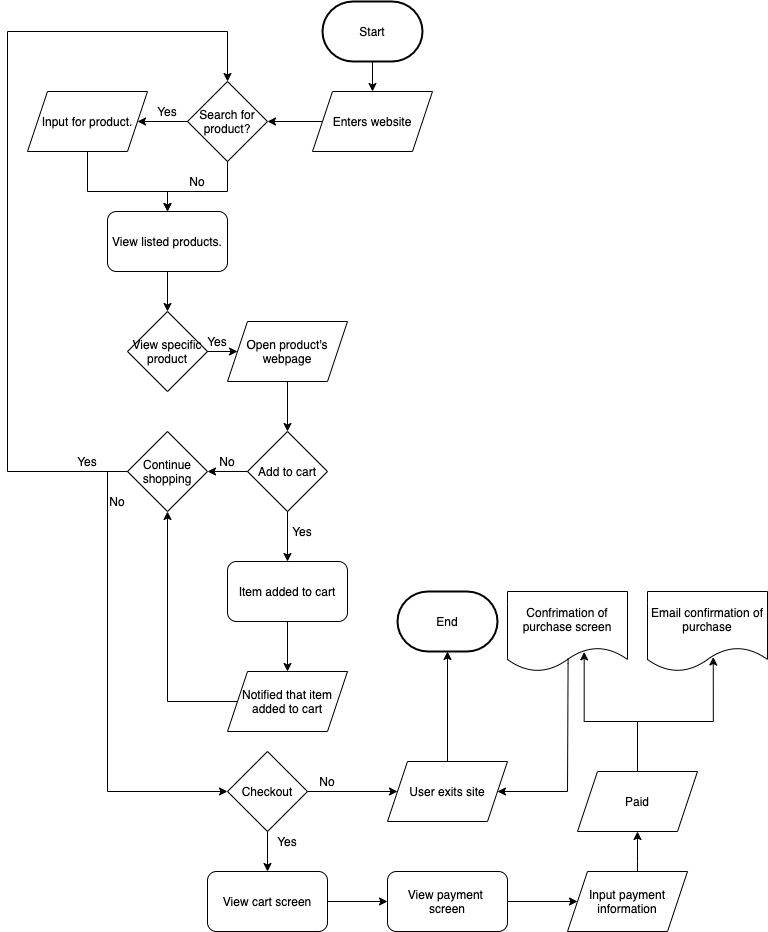

The diagram above was exported from draw.io. Its source (the exported page's mxGraphModel, read from the mxfile embedded in the PNG):
<mxGraphModel dx="692" dy="1460" grid="1" gridSize="10" guides="1" tooltips="1" connect="1" arrows="1" fold="1" page="1" pageScale="1" pageWidth="850" pageHeight="1100" math="0" shadow="0">
  <root>
    <mxCell id="0" />
    <mxCell id="1" parent="0" />
    <mxCell id="86" style="edgeStyle=orthogonalEdgeStyle;rounded=0;orthogonalLoop=1;jettySize=auto;html=1;entryX=0.5;entryY=0;entryDx=0;entryDy=0;" edge="1" parent="1" source="80" target="81">
      <mxGeometry relative="1" as="geometry" />
    </mxCell>
    <mxCell id="80" value="Start" style="strokeWidth=2;html=1;shape=mxgraph.flowchart.terminator;whiteSpace=wrap;fillColor=none;" vertex="1" parent="1">
      <mxGeometry x="375" y="10" width="100" height="60" as="geometry" />
    </mxCell>
    <mxCell id="82" style="edgeStyle=orthogonalEdgeStyle;rounded=0;orthogonalLoop=1;jettySize=auto;html=1;" edge="1" parent="1" source="81">
      <mxGeometry relative="1" as="geometry">
        <mxPoint x="320" y="130" as="targetPoint" />
      </mxGeometry>
    </mxCell>
    <mxCell id="81" value="Enters website" style="shape=parallelogram;perimeter=parallelogramPerimeter;whiteSpace=wrap;html=1;fixedSize=1;fillColor=none;" vertex="1" parent="1">
      <mxGeometry x="365" y="100" width="120" height="60" as="geometry" />
    </mxCell>
    <mxCell id="89" style="edgeStyle=orthogonalEdgeStyle;rounded=0;orthogonalLoop=1;jettySize=auto;html=1;entryX=1;entryY=0.5;entryDx=0;entryDy=0;" edge="1" parent="1" source="83" target="88">
      <mxGeometry relative="1" as="geometry" />
    </mxCell>
    <mxCell id="93" style="edgeStyle=orthogonalEdgeStyle;rounded=0;orthogonalLoop=1;jettySize=auto;html=1;entryX=0.5;entryY=0;entryDx=0;entryDy=0;" edge="1" parent="1" source="83" target="92">
      <mxGeometry relative="1" as="geometry">
        <Array as="points">
          <mxPoint x="280" y="200" />
          <mxPoint x="220" y="200" />
        </Array>
      </mxGeometry>
    </mxCell>
    <mxCell id="83" value="Search for product?" style="rhombus;whiteSpace=wrap;html=1;fillColor=none;" vertex="1" parent="1">
      <mxGeometry x="240" y="90" width="80" height="80" as="geometry" />
    </mxCell>
    <mxCell id="94" style="edgeStyle=orthogonalEdgeStyle;rounded=0;orthogonalLoop=1;jettySize=auto;html=1;entryX=0.5;entryY=0;entryDx=0;entryDy=0;" edge="1" parent="1" source="88" target="92">
      <mxGeometry relative="1" as="geometry">
        <mxPoint x="220" y="210" as="targetPoint" />
        <Array as="points">
          <mxPoint x="140" y="200" />
          <mxPoint x="220" y="200" />
        </Array>
      </mxGeometry>
    </mxCell>
    <mxCell id="88" value="Input for product." style="shape=parallelogram;perimeter=parallelogramPerimeter;whiteSpace=wrap;html=1;fixedSize=1;fillColor=none;" vertex="1" parent="1">
      <mxGeometry x="80" y="100" width="120" height="60" as="geometry" />
    </mxCell>
    <mxCell id="90" value="Yes" style="text;html=1;strokeColor=none;fillColor=none;align=center;verticalAlign=middle;whiteSpace=wrap;rounded=0;" vertex="1" parent="1">
      <mxGeometry x="200" y="110" width="40" height="20" as="geometry" />
    </mxCell>
    <mxCell id="97" style="edgeStyle=orthogonalEdgeStyle;rounded=0;orthogonalLoop=1;jettySize=auto;html=1;entryX=0.5;entryY=0;entryDx=0;entryDy=0;" edge="1" parent="1" source="92" target="96">
      <mxGeometry relative="1" as="geometry" />
    </mxCell>
    <mxCell id="92" value="View listed products." style="rounded=1;whiteSpace=wrap;html=1;fillColor=none;" vertex="1" parent="1">
      <mxGeometry x="160" y="220" width="120" height="60" as="geometry" />
    </mxCell>
    <mxCell id="95" value="No" style="text;html=1;strokeColor=none;fillColor=none;align=center;verticalAlign=middle;whiteSpace=wrap;rounded=0;" vertex="1" parent="1">
      <mxGeometry x="230" y="180" width="40" height="20" as="geometry" />
    </mxCell>
    <mxCell id="100" style="edgeStyle=orthogonalEdgeStyle;rounded=0;orthogonalLoop=1;jettySize=auto;html=1;entryX=0;entryY=0.5;entryDx=0;entryDy=0;" edge="1" parent="1" source="96" target="98">
      <mxGeometry relative="1" as="geometry" />
    </mxCell>
    <mxCell id="96" value="View specific product" style="rhombus;whiteSpace=wrap;html=1;fillColor=none;" vertex="1" parent="1">
      <mxGeometry x="180" y="320" width="80" height="80" as="geometry" />
    </mxCell>
    <mxCell id="103" style="edgeStyle=orthogonalEdgeStyle;rounded=0;orthogonalLoop=1;jettySize=auto;html=1;entryX=0.5;entryY=0;entryDx=0;entryDy=0;" edge="1" parent="1" source="98" target="102">
      <mxGeometry relative="1" as="geometry" />
    </mxCell>
    <mxCell id="98" value="Open product's webpage" style="shape=parallelogram;perimeter=parallelogramPerimeter;whiteSpace=wrap;html=1;fixedSize=1;fillColor=none;" vertex="1" parent="1">
      <mxGeometry x="280" y="330" width="120" height="60" as="geometry" />
    </mxCell>
    <mxCell id="101" value="Yes" style="text;html=1;strokeColor=none;fillColor=none;align=center;verticalAlign=middle;whiteSpace=wrap;rounded=0;" vertex="1" parent="1">
      <mxGeometry x="250" y="340" width="40" height="20" as="geometry" />
    </mxCell>
    <mxCell id="106" style="edgeStyle=orthogonalEdgeStyle;rounded=0;orthogonalLoop=1;jettySize=auto;html=1;entryX=1;entryY=0.5;entryDx=0;entryDy=0;" edge="1" parent="1" source="102" target="105">
      <mxGeometry relative="1" as="geometry" />
    </mxCell>
    <mxCell id="110" style="edgeStyle=orthogonalEdgeStyle;rounded=0;orthogonalLoop=1;jettySize=auto;html=1;" edge="1" parent="1" source="102" target="109">
      <mxGeometry relative="1" as="geometry" />
    </mxCell>
    <mxCell id="102" value="Add to cart" style="rhombus;whiteSpace=wrap;html=1;fillColor=none;" vertex="1" parent="1">
      <mxGeometry x="300" y="440" width="80" height="80" as="geometry" />
    </mxCell>
    <mxCell id="116" style="edgeStyle=orthogonalEdgeStyle;rounded=0;orthogonalLoop=1;jettySize=auto;html=1;entryX=0.5;entryY=0;entryDx=0;entryDy=0;" edge="1" parent="1" source="105" target="83">
      <mxGeometry relative="1" as="geometry">
        <mxPoint x="280" y="800" as="targetPoint" />
        <Array as="points">
          <mxPoint x="60" y="480" />
          <mxPoint x="60" y="40" />
          <mxPoint x="280" y="40" />
        </Array>
      </mxGeometry>
    </mxCell>
    <mxCell id="118" style="edgeStyle=orthogonalEdgeStyle;rounded=0;orthogonalLoop=1;jettySize=auto;html=1;entryX=0;entryY=0.5;entryDx=0;entryDy=0;" edge="1" parent="1" source="105" target="121">
      <mxGeometry relative="1" as="geometry">
        <mxPoint x="280" y="800" as="targetPoint" />
        <Array as="points">
          <mxPoint x="160" y="480" />
          <mxPoint x="160" y="800" />
        </Array>
      </mxGeometry>
    </mxCell>
    <mxCell id="105" value="Continue shopping" style="rhombus;whiteSpace=wrap;html=1;fillColor=none;" vertex="1" parent="1">
      <mxGeometry x="180" y="440" width="80" height="80" as="geometry" />
    </mxCell>
    <mxCell id="107" value="No" style="text;html=1;strokeColor=none;fillColor=none;align=center;verticalAlign=middle;whiteSpace=wrap;rounded=0;" vertex="1" parent="1">
      <mxGeometry x="260" y="460" width="40" height="20" as="geometry" />
    </mxCell>
    <mxCell id="114" style="edgeStyle=orthogonalEdgeStyle;rounded=0;orthogonalLoop=1;jettySize=auto;html=1;entryX=0.5;entryY=0;entryDx=0;entryDy=0;" edge="1" parent="1" source="109" target="113">
      <mxGeometry relative="1" as="geometry" />
    </mxCell>
    <mxCell id="109" value="Item added to cart" style="rounded=1;whiteSpace=wrap;html=1;fillColor=none;" vertex="1" parent="1">
      <mxGeometry x="280" y="570" width="120" height="60" as="geometry" />
    </mxCell>
    <mxCell id="111" value="Yes" style="text;html=1;strokeColor=none;fillColor=none;align=center;verticalAlign=middle;whiteSpace=wrap;rounded=0;" vertex="1" parent="1">
      <mxGeometry x="335" y="530" width="40" height="20" as="geometry" />
    </mxCell>
    <mxCell id="115" style="edgeStyle=orthogonalEdgeStyle;rounded=0;orthogonalLoop=1;jettySize=auto;html=1;entryX=0.5;entryY=1;entryDx=0;entryDy=0;" edge="1" parent="1" source="113" target="105">
      <mxGeometry relative="1" as="geometry" />
    </mxCell>
    <mxCell id="113" value="Notified that item added to cart" style="shape=parallelogram;perimeter=parallelogramPerimeter;whiteSpace=wrap;html=1;fixedSize=1;fillColor=none;" vertex="1" parent="1">
      <mxGeometry x="280" y="680" width="120" height="60" as="geometry" />
    </mxCell>
    <mxCell id="117" value="No" style="text;html=1;strokeColor=none;fillColor=none;align=center;verticalAlign=middle;whiteSpace=wrap;rounded=0;" vertex="1" parent="1">
      <mxGeometry x="150" y="500" width="40" height="20" as="geometry" />
    </mxCell>
    <mxCell id="119" value="Yes" style="text;html=1;strokeColor=none;fillColor=none;align=center;verticalAlign=middle;whiteSpace=wrap;rounded=0;" vertex="1" parent="1">
      <mxGeometry x="120" y="460" width="40" height="20" as="geometry" />
    </mxCell>
    <mxCell id="122" style="edgeStyle=orthogonalEdgeStyle;rounded=0;orthogonalLoop=1;jettySize=auto;html=1;entryX=0;entryY=0.5;entryDx=0;entryDy=0;" edge="1" parent="1" source="121" target="123">
      <mxGeometry relative="1" as="geometry">
        <mxPoint x="440" y="800" as="targetPoint" />
      </mxGeometry>
    </mxCell>
    <mxCell id="128" style="edgeStyle=orthogonalEdgeStyle;rounded=0;orthogonalLoop=1;jettySize=auto;html=1;entryX=0.5;entryY=0;entryDx=0;entryDy=0;" edge="1" parent="1" source="121" target="130">
      <mxGeometry relative="1" as="geometry">
        <mxPoint x="320" y="880" as="targetPoint" />
      </mxGeometry>
    </mxCell>
    <mxCell id="121" value="Checkout" style="rhombus;whiteSpace=wrap;html=1;fillColor=none;" vertex="1" parent="1">
      <mxGeometry x="280" y="760" width="80" height="80" as="geometry" />
    </mxCell>
    <mxCell id="125" style="edgeStyle=orthogonalEdgeStyle;rounded=0;orthogonalLoop=1;jettySize=auto;html=1;entryX=0.5;entryY=1;entryDx=0;entryDy=0;entryPerimeter=0;" edge="1" parent="1" source="123" target="124">
      <mxGeometry relative="1" as="geometry" />
    </mxCell>
    <mxCell id="123" value="User exits site" style="shape=parallelogram;perimeter=parallelogramPerimeter;whiteSpace=wrap;html=1;fixedSize=1;fillColor=none;" vertex="1" parent="1">
      <mxGeometry x="440" y="770" width="120" height="60" as="geometry" />
    </mxCell>
    <mxCell id="124" value="End" style="strokeWidth=2;html=1;shape=mxgraph.flowchart.terminator;whiteSpace=wrap;fillColor=none;" vertex="1" parent="1">
      <mxGeometry x="450" y="600" width="100" height="60" as="geometry" />
    </mxCell>
    <mxCell id="126" value="No" style="text;html=1;strokeColor=none;fillColor=none;align=center;verticalAlign=middle;whiteSpace=wrap;rounded=0;" vertex="1" parent="1">
      <mxGeometry x="360" y="780" width="40" height="20" as="geometry" />
    </mxCell>
    <mxCell id="129" value="Yes" style="text;html=1;strokeColor=none;fillColor=none;align=center;verticalAlign=middle;whiteSpace=wrap;rounded=0;" vertex="1" parent="1">
      <mxGeometry x="320" y="840" width="40" height="20" as="geometry" />
    </mxCell>
    <mxCell id="132" style="edgeStyle=orthogonalEdgeStyle;rounded=0;orthogonalLoop=1;jettySize=auto;html=1;entryX=0;entryY=0.5;entryDx=0;entryDy=0;" edge="1" parent="1" source="130" target="131">
      <mxGeometry relative="1" as="geometry" />
    </mxCell>
    <mxCell id="130" value="View cart screen" style="rounded=1;whiteSpace=wrap;html=1;fillColor=none;" vertex="1" parent="1">
      <mxGeometry x="260" y="880" width="120" height="60" as="geometry" />
    </mxCell>
    <mxCell id="134" style="edgeStyle=orthogonalEdgeStyle;rounded=0;orthogonalLoop=1;jettySize=auto;html=1;entryX=0;entryY=0.5;entryDx=0;entryDy=0;" edge="1" parent="1" source="131" target="133">
      <mxGeometry relative="1" as="geometry" />
    </mxCell>
    <mxCell id="131" value="View payment &lt;br&gt;screen" style="rounded=1;whiteSpace=wrap;html=1;fillColor=none;" vertex="1" parent="1">
      <mxGeometry x="440" y="880" width="120" height="60" as="geometry" />
    </mxCell>
    <mxCell id="136" style="edgeStyle=orthogonalEdgeStyle;rounded=0;orthogonalLoop=1;jettySize=auto;html=1;entryX=0.5;entryY=1;entryDx=0;entryDy=0;" edge="1" parent="1" source="133" target="135">
      <mxGeometry relative="1" as="geometry">
        <Array as="points">
          <mxPoint x="690" y="870" />
          <mxPoint x="690" y="870" />
        </Array>
      </mxGeometry>
    </mxCell>
    <mxCell id="133" value="Input payment information" style="shape=parallelogram;perimeter=parallelogramPerimeter;whiteSpace=wrap;html=1;fixedSize=1;fillColor=none;" vertex="1" parent="1">
      <mxGeometry x="620" y="880" width="120" height="60" as="geometry" />
    </mxCell>
    <mxCell id="141" style="edgeStyle=orthogonalEdgeStyle;rounded=0;orthogonalLoop=1;jettySize=auto;html=1;entryX=0.548;entryY=0.819;entryDx=0;entryDy=0;entryPerimeter=0;" edge="1" parent="1" source="135" target="140">
      <mxGeometry relative="1" as="geometry" />
    </mxCell>
    <mxCell id="142" style="edgeStyle=orthogonalEdgeStyle;rounded=0;orthogonalLoop=1;jettySize=auto;html=1;entryX=0.639;entryY=0.755;entryDx=0;entryDy=0;entryPerimeter=0;" edge="1" parent="1" source="135" target="139">
      <mxGeometry relative="1" as="geometry" />
    </mxCell>
    <mxCell id="135" value="Paid" style="shape=parallelogram;perimeter=parallelogramPerimeter;whiteSpace=wrap;html=1;fixedSize=1;fillColor=none;" vertex="1" parent="1">
      <mxGeometry x="630" y="780" width="120" height="60" as="geometry" />
    </mxCell>
    <mxCell id="143" style="edgeStyle=orthogonalEdgeStyle;rounded=0;orthogonalLoop=1;jettySize=auto;html=1;entryX=1;entryY=0.5;entryDx=0;entryDy=0;exitX=0.505;exitY=0.833;exitDx=0;exitDy=0;exitPerimeter=0;" edge="1" parent="1" source="139" target="123">
      <mxGeometry relative="1" as="geometry">
        <Array as="points">
          <mxPoint x="621" y="672" />
          <mxPoint x="620" y="672" />
          <mxPoint x="620" y="800" />
        </Array>
      </mxGeometry>
    </mxCell>
    <mxCell id="139" value="Confrimation of purchase screen" style="shape=document;whiteSpace=wrap;html=1;boundedLbl=1;fillColor=none;" vertex="1" parent="1">
      <mxGeometry x="560" y="600" width="120" height="80" as="geometry" />
    </mxCell>
    <mxCell id="140" value="Email confirmation of purchase" style="shape=document;whiteSpace=wrap;html=1;boundedLbl=1;fillColor=none;" vertex="1" parent="1">
      <mxGeometry x="700" y="600" width="120" height="80" as="geometry" />
    </mxCell>
  </root>
</mxGraphModel>